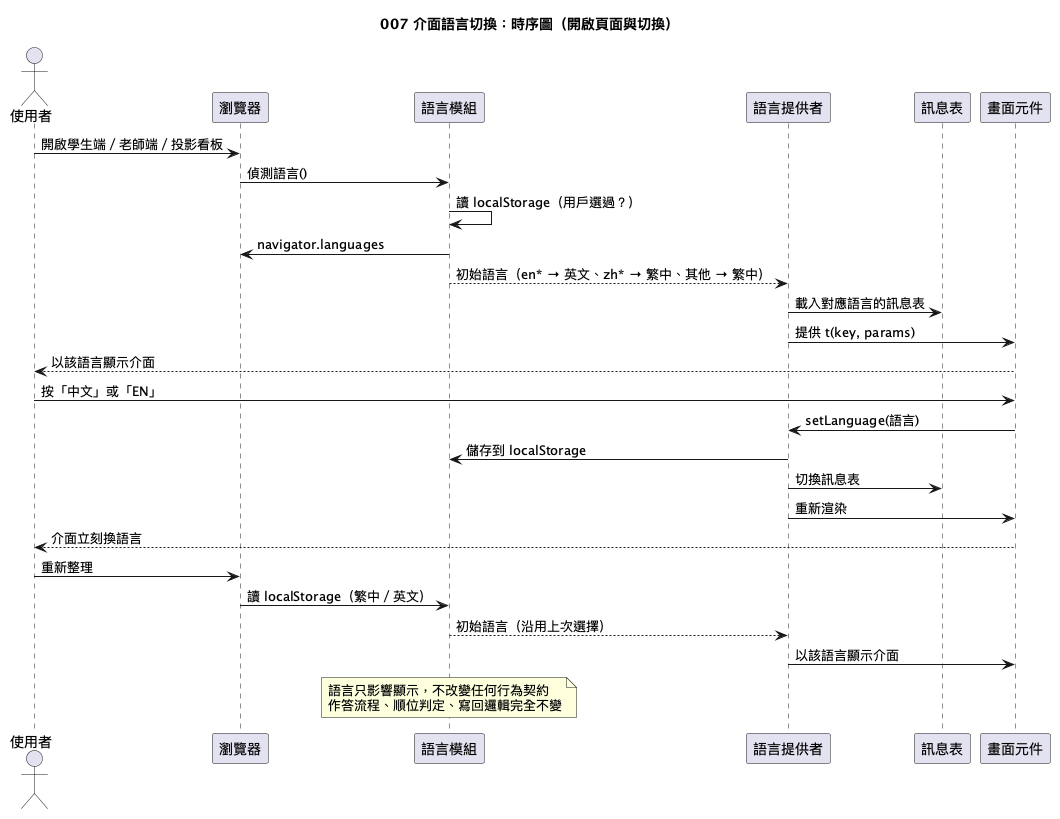

The diagram above was rendered by PlantUML. Its source (embedded in the PNG):
@startuml
!pragma layout smetana
!pragma layout smetana
title 007 介面語言切換：時序圖（開啟頁面與切換）

actor 使用者
participant 瀏覽器
participant "語言模組" as Lang
participant "語言提供者" as Provider
participant "訊息表" as Messages
participant "畫面元件" as UI

使用者 -> 瀏覽器 : 開啟學生端／老師端／投影看板
瀏覽器 -> Lang : 偵測語言()
Lang -> Lang : 讀 localStorage（用戶選過？）
Lang -> 瀏覽器 : navigator.languages
Lang --> Provider : 初始語言（en* → 英文、zh* → 繁中、其他 → 繁中）
Provider -> Messages : 載入對應語言的訊息表
Provider -> UI : 提供 t(key, params)
UI --> 使用者 : 以該語言顯示介面

使用者 -> UI : 按「中文」或「EN」
UI -> Provider : setLanguage(語言)
Provider -> Lang : 儲存到 localStorage
Provider -> Messages : 切換訊息表
Provider -> UI : 重新渲染
UI --> 使用者 : 介面立刻換語言

使用者 -> 瀏覽器 : 重新整理
瀏覽器 -> Lang : 讀 localStorage（繁中／英文）
Lang --> Provider : 初始語言（沿用上次選擇）
Provider -> UI : 以該語言顯示介面

note over Lang
  語言只影響顯示，不改變任何行為契約
  作答流程、順位判定、寫回邏輯完全不變
end note
@enduml